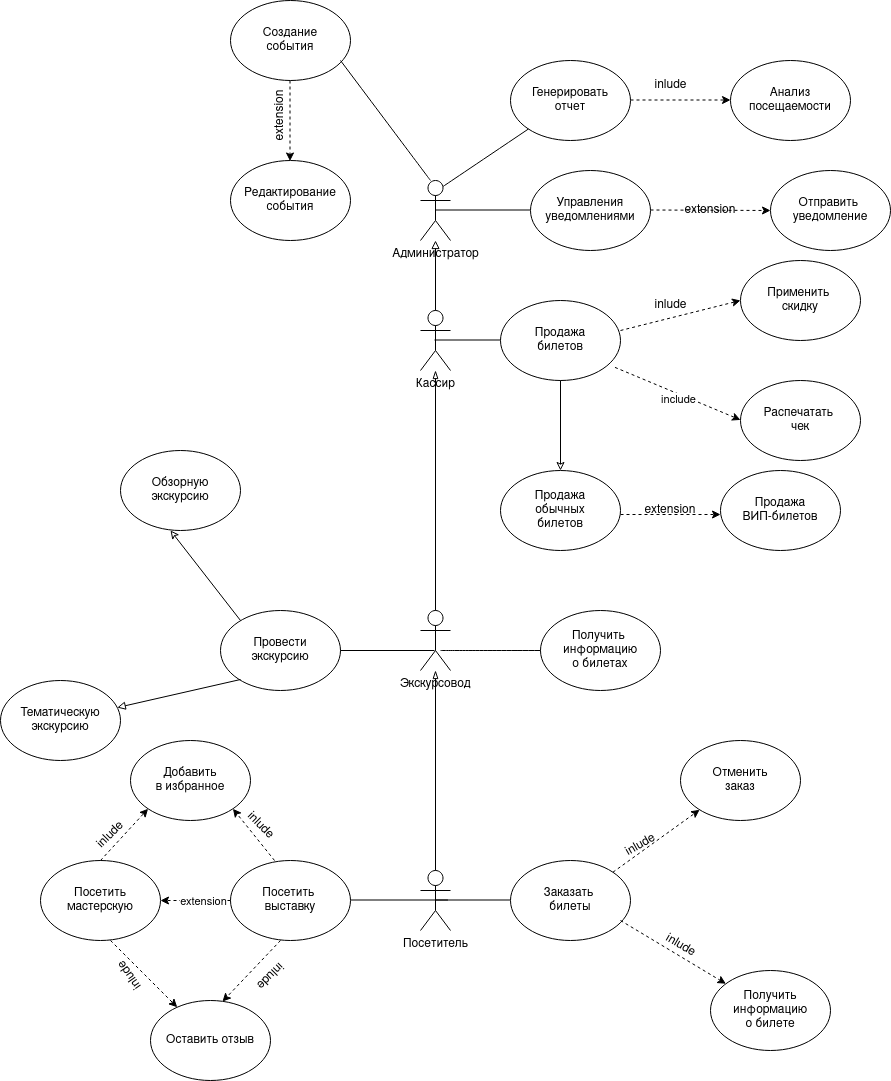

The diagram above was exported from draw.io. Its source (the exported page's mxGraphModel, read from the mxfile embedded in the PNG):
<mxGraphModel dx="1723" dy="537" grid="1" gridSize="10" guides="1" tooltips="1" connect="1" arrows="1" fold="1" page="1" pageScale="1" pageWidth="827" pageHeight="1169" math="0" shadow="0">
  <root>
    <mxCell id="0" />
    <mxCell id="1" parent="0" />
    <mxCell id="QaGkY17arEBo_9v4IGlm-1" value="Администратор&lt;br&gt;" style="shape=umlActor;verticalLabelPosition=bottom;verticalAlign=top;html=1;outlineConnect=0;" parent="1" vertex="1">
      <mxGeometry x="340" y="250" width="30" height="60" as="geometry" />
    </mxCell>
    <mxCell id="QaGkY17arEBo_9v4IGlm-4" value="Кассир&lt;br&gt;" style="shape=umlActor;verticalLabelPosition=bottom;verticalAlign=top;html=1;outlineConnect=0;" parent="1" vertex="1">
      <mxGeometry x="340" y="380" width="30" height="60" as="geometry" />
    </mxCell>
    <mxCell id="QaGkY17arEBo_9v4IGlm-5" value="Экскурсовод" style="shape=umlActor;verticalLabelPosition=bottom;verticalAlign=top;html=1;outlineConnect=0;" parent="1" vertex="1">
      <mxGeometry x="340" y="680" width="30" height="60" as="geometry" />
    </mxCell>
    <mxCell id="QaGkY17arEBo_9v4IGlm-6" value="Посетитель" style="shape=umlActor;verticalLabelPosition=bottom;verticalAlign=top;html=1;outlineConnect=0;" parent="1" vertex="1">
      <mxGeometry x="340" y="940" width="30" height="60" as="geometry" />
    </mxCell>
    <mxCell id="QaGkY17arEBo_9v4IGlm-13" value="Генерировать&lt;br&gt;&lt;font&gt;отчет&lt;/font&gt;" style="ellipse;whiteSpace=wrap;html=1;" parent="1" vertex="1">
      <mxGeometry x="430" y="130" width="120" height="80" as="geometry" />
    </mxCell>
    <mxCell id="QaGkY17arEBo_9v4IGlm-14" value="" style="endArrow=classic;html=1;rounded=0;dashed=1;" parent="1" edge="1">
      <mxGeometry relative="1" as="geometry">
        <mxPoint x="550" y="169.5" as="sourcePoint" />
        <mxPoint x="650" y="169.5" as="targetPoint" />
      </mxGeometry>
    </mxCell>
    <mxCell id="QaGkY17arEBo_9v4IGlm-17" value="Анализ&lt;br&gt;&lt;font&gt;посещаемости&lt;/font&gt;" style="ellipse;whiteSpace=wrap;html=1;" parent="1" vertex="1">
      <mxGeometry x="650" y="130" width="120" height="80" as="geometry" />
    </mxCell>
    <mxCell id="QaGkY17arEBo_9v4IGlm-18" value="" style="endArrow=none;html=1;rounded=0;" parent="1" edge="1">
      <mxGeometry width="50" height="50" relative="1" as="geometry">
        <mxPoint x="355" y="279.5" as="sourcePoint" />
        <mxPoint x="450" y="279.5" as="targetPoint" />
      </mxGeometry>
    </mxCell>
    <mxCell id="QaGkY17arEBo_9v4IGlm-19" value="&lt;font&gt;Управления&lt;/font&gt;&lt;br&gt;&lt;font&gt;уведомлениями&lt;/font&gt;" style="ellipse;whiteSpace=wrap;html=1;" parent="1" vertex="1">
      <mxGeometry x="450" y="240" width="120" height="80" as="geometry" />
    </mxCell>
    <mxCell id="QaGkY17arEBo_9v4IGlm-20" value="" style="endArrow=classic;html=1;rounded=0;dashed=1;" parent="1" target="QaGkY17arEBo_9v4IGlm-22" edge="1">
      <mxGeometry relative="1" as="geometry">
        <mxPoint x="570" y="279.5" as="sourcePoint" />
        <mxPoint x="670" y="279.5" as="targetPoint" />
      </mxGeometry>
    </mxCell>
    <mxCell id="QaGkY17arEBo_9v4IGlm-22" value="Отправить&amp;nbsp;&lt;br&gt;&lt;font&gt;уведомление&lt;/font&gt;" style="ellipse;whiteSpace=wrap;html=1;" parent="1" vertex="1">
      <mxGeometry x="690" y="240" width="120" height="80" as="geometry" />
    </mxCell>
    <mxCell id="QaGkY17arEBo_9v4IGlm-28" value="Создание&lt;br&gt;&lt;font&gt;события&lt;/font&gt;" style="ellipse;whiteSpace=wrap;html=1;" parent="1" vertex="1">
      <mxGeometry x="150" y="70" width="120" height="80" as="geometry" />
    </mxCell>
    <mxCell id="QaGkY17arEBo_9v4IGlm-29" value="" style="endArrow=classic;html=1;rounded=0;dashed=1;" parent="1" edge="1">
      <mxGeometry relative="1" as="geometry">
        <mxPoint x="209.5" y="150" as="sourcePoint" />
        <mxPoint x="209.5" y="230.5" as="targetPoint" />
      </mxGeometry>
    </mxCell>
    <mxCell id="QaGkY17arEBo_9v4IGlm-31" value="Редактирование&lt;br&gt;&lt;font&gt;события&lt;/font&gt;" style="ellipse;whiteSpace=wrap;html=1;" parent="1" vertex="1">
      <mxGeometry x="150" y="230" width="120" height="80" as="geometry" />
    </mxCell>
    <mxCell id="QaGkY17arEBo_9v4IGlm-37" value="" style="endArrow=none;html=1;rounded=0;" parent="1" edge="1">
      <mxGeometry width="50" height="50" relative="1" as="geometry">
        <mxPoint x="354" y="409.5" as="sourcePoint" />
        <mxPoint x="423" y="409.5" as="targetPoint" />
      </mxGeometry>
    </mxCell>
    <mxCell id="QaGkY17arEBo_9v4IGlm-38" value="Продажа&lt;br&gt;&lt;font&gt;билетов&lt;/font&gt;" style="ellipse;whiteSpace=wrap;html=1;" parent="1" vertex="1">
      <mxGeometry x="420" y="370" width="120" height="80" as="geometry" />
    </mxCell>
    <mxCell id="QaGkY17arEBo_9v4IGlm-41" value="" style="endArrow=classic;html=1;rounded=0;dashed=1;" parent="1" edge="1">
      <mxGeometry relative="1" as="geometry">
        <mxPoint x="540" y="400" as="sourcePoint" />
        <mxPoint x="660" y="370" as="targetPoint" />
      </mxGeometry>
    </mxCell>
    <mxCell id="QaGkY17arEBo_9v4IGlm-43" value="Применить&amp;nbsp;&lt;br&gt;&lt;font&gt;скидку&lt;/font&gt;" style="ellipse;whiteSpace=wrap;html=1;" parent="1" vertex="1">
      <mxGeometry x="660" y="330" width="120" height="80" as="geometry" />
    </mxCell>
    <mxCell id="QaGkY17arEBo_9v4IGlm-44" value="Распечатать&amp;nbsp;&lt;br&gt;&lt;font&gt;чек&lt;/font&gt;" style="ellipse;whiteSpace=wrap;html=1;" parent="1" vertex="1">
      <mxGeometry x="660" y="450" width="120" height="80" as="geometry" />
    </mxCell>
    <mxCell id="QaGkY17arEBo_9v4IGlm-49" value="" style="endArrow=classic;html=1;rounded=0;endFill=0;" parent="1" target="QaGkY17arEBo_9v4IGlm-50" edge="1">
      <mxGeometry width="50" height="50" relative="1" as="geometry">
        <mxPoint x="480" y="450" as="sourcePoint" />
        <mxPoint x="480" y="560" as="targetPoint" />
      </mxGeometry>
    </mxCell>
    <mxCell id="QaGkY17arEBo_9v4IGlm-50" value="Продажа&lt;br&gt;&lt;font&gt;обычных&lt;br&gt;&lt;/font&gt;&lt;font&gt;билетов&lt;/font&gt;" style="ellipse;whiteSpace=wrap;html=1;" parent="1" vertex="1">
      <mxGeometry x="420" y="540" width="120" height="80" as="geometry" />
    </mxCell>
    <mxCell id="QaGkY17arEBo_9v4IGlm-51" value="" style="endArrow=classic;html=1;rounded=0;dashed=1;" parent="1" edge="1">
      <mxGeometry relative="1" as="geometry">
        <mxPoint x="540" y="584" as="sourcePoint" />
        <mxPoint x="640" y="584" as="targetPoint" />
      </mxGeometry>
    </mxCell>
    <mxCell id="QaGkY17arEBo_9v4IGlm-53" value="Продажа&lt;br&gt;&lt;font&gt;ВИП-билетов&lt;/font&gt;" style="ellipse;whiteSpace=wrap;html=1;" parent="1" vertex="1">
      <mxGeometry x="640" y="540" width="120" height="80" as="geometry" />
    </mxCell>
    <mxCell id="QaGkY17arEBo_9v4IGlm-56" value="" style="endArrow=none;html=1;rounded=0;" parent="1" edge="1">
      <mxGeometry width="50" height="50" relative="1" as="geometry">
        <mxPoint x="258" y="720" as="sourcePoint" />
        <mxPoint x="354" y="720" as="targetPoint" />
      </mxGeometry>
    </mxCell>
    <mxCell id="QaGkY17arEBo_9v4IGlm-57" value="Провести&lt;br&gt;&lt;font&gt;экскурсию&lt;/font&gt;" style="ellipse;whiteSpace=wrap;html=1;" parent="1" vertex="1">
      <mxGeometry x="140" y="680" width="120" height="80" as="geometry" />
    </mxCell>
    <mxCell id="QaGkY17arEBo_9v4IGlm-58" value="" style="endArrow=classic;html=1;rounded=0;endFill=0;" parent="1" edge="1">
      <mxGeometry relative="1" as="geometry">
        <mxPoint x="160" y="690" as="sourcePoint" />
        <mxPoint x="90" y="600" as="targetPoint" />
      </mxGeometry>
    </mxCell>
    <mxCell id="QaGkY17arEBo_9v4IGlm-60" value="Обзорную&lt;br&gt;&lt;font&gt;экскурсию&lt;/font&gt;" style="ellipse;whiteSpace=wrap;html=1;" parent="1" vertex="1">
      <mxGeometry x="40" y="520" width="120" height="80" as="geometry" />
    </mxCell>
    <mxCell id="QaGkY17arEBo_9v4IGlm-61" value="" style="endArrow=block;html=1;rounded=0;endFill=0;" parent="1" target="QaGkY17arEBo_9v4IGlm-63" edge="1">
      <mxGeometry relative="1" as="geometry">
        <mxPoint x="160" y="749" as="sourcePoint" />
        <mxPoint x="70" y="850" as="targetPoint" />
      </mxGeometry>
    </mxCell>
    <mxCell id="QaGkY17arEBo_9v4IGlm-63" value="Тематическую&lt;br&gt;&lt;font&gt;экскурсию&lt;/font&gt;" style="ellipse;whiteSpace=wrap;html=1;" parent="1" vertex="1">
      <mxGeometry x="-80" y="750" width="120" height="80" as="geometry" />
    </mxCell>
    <mxCell id="QaGkY17arEBo_9v4IGlm-67" value="Получить&amp;nbsp;&lt;br&gt;&lt;font&gt;информацию&lt;br&gt;&lt;/font&gt;&lt;font&gt;о билетах&lt;/font&gt;" style="ellipse;whiteSpace=wrap;html=1;" parent="1" vertex="1">
      <mxGeometry x="460" y="680" width="120" height="80" as="geometry" />
    </mxCell>
    <mxCell id="QaGkY17arEBo_9v4IGlm-69" value="" style="endArrow=none;html=1;rounded=0;" parent="1" edge="1">
      <mxGeometry width="50" height="50" relative="1" as="geometry">
        <mxPoint x="355" y="969.5" as="sourcePoint" />
        <mxPoint x="430" y="969.5" as="targetPoint" />
      </mxGeometry>
    </mxCell>
    <mxCell id="QaGkY17arEBo_9v4IGlm-70" value="Заказать&amp;nbsp;&lt;br&gt;&lt;font&gt;билеты&lt;/font&gt;" style="ellipse;whiteSpace=wrap;html=1;" parent="1" vertex="1">
      <mxGeometry x="430" y="930" width="120" height="80" as="geometry" />
    </mxCell>
    <mxCell id="QaGkY17arEBo_9v4IGlm-71" value="" style="endArrow=classic;html=1;rounded=0;exitX=1;exitY=0;exitDx=0;exitDy=0;dashed=1;" parent="1" source="QaGkY17arEBo_9v4IGlm-70" target="QaGkY17arEBo_9v4IGlm-73" edge="1">
      <mxGeometry relative="1" as="geometry">
        <mxPoint x="520" y="940" as="sourcePoint" />
        <mxPoint x="630" y="870" as="targetPoint" />
      </mxGeometry>
    </mxCell>
    <mxCell id="QaGkY17arEBo_9v4IGlm-73" value="Отменить&lt;br&gt;&lt;font&gt;заказ&lt;/font&gt;" style="ellipse;whiteSpace=wrap;html=1;" parent="1" vertex="1">
      <mxGeometry x="600" y="810" width="120" height="80" as="geometry" />
    </mxCell>
    <mxCell id="QaGkY17arEBo_9v4IGlm-74" value="" style="endArrow=classic;html=1;rounded=0;dashed=1;" parent="1" target="QaGkY17arEBo_9v4IGlm-76" edge="1">
      <mxGeometry relative="1" as="geometry">
        <mxPoint x="540" y="990" as="sourcePoint" />
        <mxPoint x="650" y="1050" as="targetPoint" />
      </mxGeometry>
    </mxCell>
    <mxCell id="QaGkY17arEBo_9v4IGlm-76" value="Получить&lt;br&gt;&lt;font&gt;информацию&lt;br&gt;&lt;/font&gt;&lt;font&gt;о билете&lt;/font&gt;" style="ellipse;whiteSpace=wrap;html=1;" parent="1" vertex="1">
      <mxGeometry x="630" y="1040" width="120" height="80" as="geometry" />
    </mxCell>
    <mxCell id="QaGkY17arEBo_9v4IGlm-77" value="" style="endArrow=none;html=1;rounded=0;" parent="1" edge="1">
      <mxGeometry width="50" height="50" relative="1" as="geometry">
        <mxPoint x="270" y="969.5" as="sourcePoint" />
        <mxPoint x="367.46" y="969.5" as="targetPoint" />
      </mxGeometry>
    </mxCell>
    <mxCell id="QaGkY17arEBo_9v4IGlm-78" value="Посетить&amp;nbsp;&lt;br&gt;&lt;font&gt;выставку&lt;/font&gt;" style="ellipse;whiteSpace=wrap;html=1;" parent="1" vertex="1">
      <mxGeometry x="150" y="930" width="120" height="80" as="geometry" />
    </mxCell>
    <mxCell id="QaGkY17arEBo_9v4IGlm-80" value="Оставить отзыв" style="ellipse;whiteSpace=wrap;html=1;" parent="1" vertex="1">
      <mxGeometry x="70" y="1070" width="120" height="80" as="geometry" />
    </mxCell>
    <mxCell id="QaGkY17arEBo_9v4IGlm-81" value="Посетить&lt;br&gt;&lt;font&gt;мастерскую&lt;/font&gt;" style="ellipse;whiteSpace=wrap;html=1;" parent="1" vertex="1">
      <mxGeometry x="-40" y="930" width="120" height="80" as="geometry" />
    </mxCell>
    <mxCell id="QaGkY17arEBo_9v4IGlm-82" value="Добавить&lt;br&gt;&lt;font&gt;в избранное&lt;/font&gt;" style="ellipse;whiteSpace=wrap;html=1;" parent="1" vertex="1">
      <mxGeometry x="50" y="810" width="120" height="80" as="geometry" />
    </mxCell>
    <mxCell id="QaGkY17arEBo_9v4IGlm-83" value="" style="endArrow=classic;html=1;rounded=0;dashed=1;" parent="1" target="QaGkY17arEBo_9v4IGlm-80" edge="1">
      <mxGeometry relative="1" as="geometry">
        <mxPoint x="30" y="1010" as="sourcePoint" />
        <mxPoint x="130" y="1010" as="targetPoint" />
      </mxGeometry>
    </mxCell>
    <mxCell id="QaGkY17arEBo_9v4IGlm-85" value="" style="endArrow=classic;html=1;rounded=0;entryX=0.6;entryY=0.013;entryDx=0;entryDy=0;entryPerimeter=0;dashed=1;" parent="1" target="QaGkY17arEBo_9v4IGlm-80" edge="1">
      <mxGeometry relative="1" as="geometry">
        <mxPoint x="200" y="1010" as="sourcePoint" />
        <mxPoint x="240" y="1060" as="targetPoint" />
      </mxGeometry>
    </mxCell>
    <mxCell id="QaGkY17arEBo_9v4IGlm-87" value="" style="endArrow=classic;html=1;rounded=0;entryX=0;entryY=1;entryDx=0;entryDy=0;dashed=1;" parent="1" target="QaGkY17arEBo_9v4IGlm-82" edge="1">
      <mxGeometry relative="1" as="geometry">
        <mxPoint x="20" y="930" as="sourcePoint" />
        <mxPoint x="120" y="930" as="targetPoint" />
      </mxGeometry>
    </mxCell>
    <mxCell id="QaGkY17arEBo_9v4IGlm-92" value="" style="endArrow=classic;html=1;rounded=0;entryX=1;entryY=1;entryDx=0;entryDy=0;exitX=0.367;exitY=0;exitDx=0;exitDy=0;exitPerimeter=0;dashed=1;" parent="1" source="QaGkY17arEBo_9v4IGlm-78" target="QaGkY17arEBo_9v4IGlm-82" edge="1">
      <mxGeometry relative="1" as="geometry">
        <mxPoint x="180" y="920" as="sourcePoint" />
        <mxPoint x="147.42640687119274" y="876.2842712474619" as="targetPoint" />
      </mxGeometry>
    </mxCell>
    <mxCell id="KrFVVJIQCSm2oz4L8sGf-2" value="inlude" style="text;html=1;align=center;verticalAlign=middle;resizable=0;points=[];autosize=1;strokeColor=none;fillColor=none;" parent="1" vertex="1">
      <mxGeometry x="560" y="360" width="60" height="30" as="geometry" />
    </mxCell>
    <mxCell id="KrFVVJIQCSm2oz4L8sGf-4" value="inlude" style="text;html=1;align=center;verticalAlign=middle;resizable=0;points=[];autosize=1;strokeColor=none;fillColor=none;rotation=-30;" parent="1" vertex="1">
      <mxGeometry x="530" y="900" width="60" height="30" as="geometry" />
    </mxCell>
    <mxCell id="KrFVVJIQCSm2oz4L8sGf-5" value="inlude" style="text;html=1;align=center;verticalAlign=middle;resizable=0;points=[];autosize=1;strokeColor=none;fillColor=none;rotation=30;" parent="1" vertex="1">
      <mxGeometry x="570" y="1000" width="60" height="30" as="geometry" />
    </mxCell>
    <mxCell id="KrFVVJIQCSm2oz4L8sGf-7" value="inlude" style="text;html=1;align=center;verticalAlign=middle;resizable=0;points=[];autosize=1;strokeColor=none;fillColor=none;" parent="1" vertex="1">
      <mxGeometry x="560" y="140" width="60" height="30" as="geometry" />
    </mxCell>
    <mxCell id="KrFVVJIQCSm2oz4L8sGf-10" value="" style="endArrow=classic;html=1;rounded=0;dashed=1;exitX=0.954;exitY=0.836;exitDx=0;exitDy=0;exitPerimeter=0;" parent="1" source="QaGkY17arEBo_9v4IGlm-38" edge="1">
      <mxGeometry relative="1" as="geometry">
        <mxPoint x="560" y="489.41" as="sourcePoint" />
        <mxPoint x="660" y="489.41" as="targetPoint" />
      </mxGeometry>
    </mxCell>
    <mxCell id="KrFVVJIQCSm2oz4L8sGf-12" value="include" style="edgeLabel;html=1;align=center;verticalAlign=middle;resizable=0;points=[];" parent="KrFVVJIQCSm2oz4L8sGf-10" vertex="1" connectable="0">
      <mxGeometry x="0.1847" y="-6" relative="1" as="geometry">
        <mxPoint x="-9" y="-5" as="offset" />
      </mxGeometry>
    </mxCell>
    <mxCell id="KrFVVJIQCSm2oz4L8sGf-14" value="inlude" style="text;html=1;align=center;verticalAlign=middle;resizable=0;points=[];autosize=1;strokeColor=none;fillColor=none;rotation=-125;" parent="1" vertex="1">
      <mxGeometry x="20" y="1030" width="60" height="30" as="geometry" />
    </mxCell>
    <mxCell id="KrFVVJIQCSm2oz4L8sGf-15" value="inlude" style="text;html=1;align=center;verticalAlign=middle;resizable=0;points=[];autosize=1;strokeColor=none;fillColor=none;rotation=-225;" parent="1" vertex="1">
      <mxGeometry x="160" y="1030" width="60" height="30" as="geometry" />
    </mxCell>
    <mxCell id="KrFVVJIQCSm2oz4L8sGf-16" value="inlude" style="text;html=1;align=center;verticalAlign=middle;resizable=0;points=[];autosize=1;strokeColor=none;fillColor=none;rotation=-45;" parent="1" vertex="1">
      <mxGeometry y="890" width="60" height="30" as="geometry" />
    </mxCell>
    <mxCell id="KrFVVJIQCSm2oz4L8sGf-17" value="inlude" style="text;html=1;align=center;verticalAlign=middle;resizable=0;points=[];autosize=1;strokeColor=none;fillColor=none;rotation=45;" parent="1" vertex="1">
      <mxGeometry x="150.00000000000003" y="880" width="60" height="30" as="geometry" />
    </mxCell>
    <mxCell id="KrFVVJIQCSm2oz4L8sGf-18" value="" style="endArrow=classic;html=1;rounded=0;entryX=1;entryY=0.5;entryDx=0;entryDy=0;exitX=0;exitY=0.5;exitDx=0;exitDy=0;dashed=1;" parent="1" source="QaGkY17arEBo_9v4IGlm-78" target="QaGkY17arEBo_9v4IGlm-81" edge="1">
      <mxGeometry relative="1" as="geometry">
        <mxPoint x="60" y="969.41" as="sourcePoint" />
        <mxPoint x="160" y="969.41" as="targetPoint" />
      </mxGeometry>
    </mxCell>
    <mxCell id="KrFVVJIQCSm2oz4L8sGf-19" value="Label" style="edgeLabel;resizable=0;html=1;align=center;verticalAlign=middle;" parent="KrFVVJIQCSm2oz4L8sGf-18" connectable="0" vertex="1">
      <mxGeometry relative="1" as="geometry" />
    </mxCell>
    <mxCell id="KrFVVJIQCSm2oz4L8sGf-20" value="extension" style="edgeLabel;html=1;align=center;verticalAlign=middle;resizable=0;points=[];" parent="KrFVVJIQCSm2oz4L8sGf-18" vertex="1" connectable="0">
      <mxGeometry x="-0.1882" relative="1" as="geometry">
        <mxPoint as="offset" />
      </mxGeometry>
    </mxCell>
    <mxCell id="KrFVVJIQCSm2oz4L8sGf-21" value="extension" style="text;html=1;strokeColor=none;fillColor=none;align=center;verticalAlign=middle;whiteSpace=wrap;rounded=0;" parent="1" vertex="1">
      <mxGeometry x="560" y="565" width="60" height="30" as="geometry" />
    </mxCell>
    <mxCell id="KrFVVJIQCSm2oz4L8sGf-22" value="extension" style="text;html=1;strokeColor=none;fillColor=none;align=center;verticalAlign=middle;whiteSpace=wrap;rounded=0;rotation=-90;" parent="1" vertex="1">
      <mxGeometry x="170" y="170" width="60" height="30" as="geometry" />
    </mxCell>
    <mxCell id="KrFVVJIQCSm2oz4L8sGf-24" value="extension" style="text;html=1;strokeColor=none;fillColor=none;align=center;verticalAlign=middle;whiteSpace=wrap;rounded=0;" parent="1" vertex="1">
      <mxGeometry x="600" y="265" width="60" height="30" as="geometry" />
    </mxCell>
    <mxCell id="KrFVVJIQCSm2oz4L8sGf-31" value="" style="endArrow=blockThin;html=1;rounded=0;endFill=0;exitX=0.5;exitY=0;exitDx=0;exitDy=0;exitPerimeter=0;" parent="1" source="QaGkY17arEBo_9v4IGlm-6" target="QaGkY17arEBo_9v4IGlm-5" edge="1">
      <mxGeometry relative="1" as="geometry">
        <mxPoint x="340" y="890" as="sourcePoint" />
        <mxPoint x="360" y="740" as="targetPoint" />
      </mxGeometry>
    </mxCell>
    <mxCell id="KrFVVJIQCSm2oz4L8sGf-33" value="" style="endArrow=blockThin;html=1;rounded=0;endFill=0;exitX=0.5;exitY=0;exitDx=0;exitDy=0;exitPerimeter=0;" parent="1" source="QaGkY17arEBo_9v4IGlm-5" target="QaGkY17arEBo_9v4IGlm-4" edge="1">
      <mxGeometry relative="1" as="geometry">
        <mxPoint x="240" y="550" as="sourcePoint" />
        <mxPoint x="340" y="550" as="targetPoint" />
      </mxGeometry>
    </mxCell>
    <mxCell id="KrFVVJIQCSm2oz4L8sGf-35" value="" style="endArrow=block;html=1;rounded=0;endFill=0;" parent="1" source="QaGkY17arEBo_9v4IGlm-4" target="QaGkY17arEBo_9v4IGlm-1" edge="1">
      <mxGeometry relative="1" as="geometry">
        <mxPoint x="310" y="380" as="sourcePoint" />
        <mxPoint x="360" y="300" as="targetPoint" />
      </mxGeometry>
    </mxCell>
    <mxCell id="TsArKCnPZwRbLDVRGXwu-2" value="" style="endArrow=none;html=1;rounded=0;fontSize=12;startSize=8;endSize=8;curved=1;exitX=0.75;exitY=0.1;exitDx=0;exitDy=0;exitPerimeter=0;" parent="1" source="QaGkY17arEBo_9v4IGlm-1" target="QaGkY17arEBo_9v4IGlm-13" edge="1">
      <mxGeometry width="50" height="50" relative="1" as="geometry">
        <mxPoint x="330" y="220" as="sourcePoint" />
        <mxPoint x="410" y="190" as="targetPoint" />
        <Array as="points" />
      </mxGeometry>
    </mxCell>
    <mxCell id="TsArKCnPZwRbLDVRGXwu-3" value="" style="endArrow=none;html=1;rounded=0;fontSize=12;startSize=8;endSize=8;curved=1;" parent="1" edge="1">
      <mxGeometry width="50" height="50" relative="1" as="geometry">
        <mxPoint x="350" y="250" as="sourcePoint" />
        <mxPoint x="260" y="130" as="targetPoint" />
      </mxGeometry>
    </mxCell>
    <mxCell id="TsArKCnPZwRbLDVRGXwu-6" value="" style="endArrow=none;html=1;rounded=0;fontSize=12;startSize=8;endSize=8;curved=1;entryX=0;entryY=0.5;entryDx=0;entryDy=0;" parent="1" target="QaGkY17arEBo_9v4IGlm-67" edge="1">
      <mxGeometry width="50" height="50" relative="1" as="geometry">
        <mxPoint x="360" y="720" as="sourcePoint" />
        <mxPoint x="410" y="470" as="targetPoint" />
      </mxGeometry>
    </mxCell>
  </root>
</mxGraphModel>